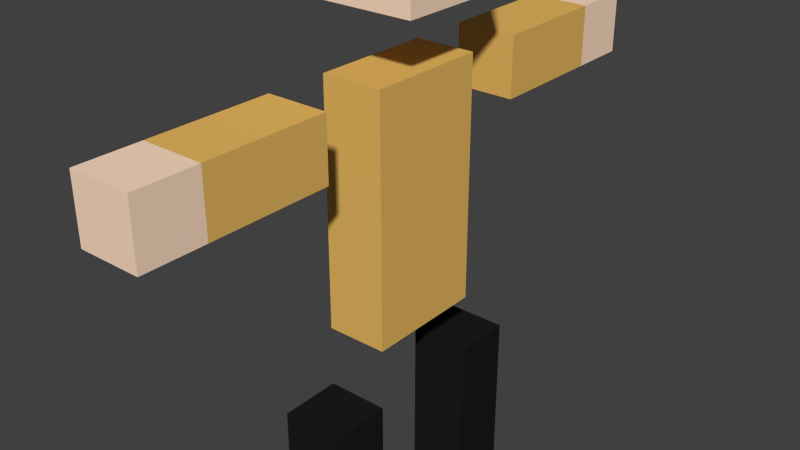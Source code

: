 # Source: villager_paint.blend  (saved by Blender 2.69.0; exported with 4.5.12 LTS)
import bpy
from mathutils import Matrix  # noqa: F401  (used for matrix-valued properties, if any)

bpy.ops.wm.read_factory_settings(use_empty=True)
scene = bpy.context.scene
scene.name = 'Scene'

# ---- collections
col_collection_1 = bpy.data.collections.new('Collection 1'); scene.collection.children.link(col_collection_1)

# ---- materials (node trees are filled in below, after node groups)
mat_shirt = bpy.data.materials.new('shirt')
mat_shirt.alpha_threshold = 0.0
mat_shirt.use_transparent_shadow = False
mat_shirt.diffuse_color = (0.8, 0.4846, 0.1193, 1.0)
mat_shirt.roughness = 0.5
mat_shirt.line_color = (0.0, 0.0, 0.0, 1.0)
mat_skin = bpy.data.materials.new('skin')
mat_skin.alpha_threshold = 0.0
mat_skin.use_transparent_shadow = False
mat_skin.diffuse_color = (1.0, 0.7379, 0.552, 1.0)
mat_skin.roughness = 0.5
mat_skin.line_color = (0.0, 0.0, 0.0, 1.0)
mat_pants = bpy.data.materials.new('pants')
mat_pants.alpha_threshold = 0.0
mat_pants.use_transparent_shadow = False
mat_pants.diffuse_color = (0.01222, 0.01222, 0.01222, 1.0)
mat_pants.roughness = 0.5
mat_pants.line_color = (0.0, 0.0, 0.0, 1.0)

# ---- material node trees

# ---- world
world_world = bpy.data.worlds.new('World'); scene.world = world_world
world_world.color = (0.05088, 0.05088, 0.05088)
world_world.use_sun_shadow = False
world_world.sun_shadow_jitter_overblur = 0.0
world_world.cycles.sampling_method = 'MANUAL'
world_world.cycles.sample_map_resolution = 256

# ---- meshes
me_villagermesh = bpy.data.meshes.new('villagerMesh')
me_villagermesh.from_pydata([(1.0, -1.0, -3.0), (1.0, -2.0, -3.0), (-1.0, -2.0, -3.0), (-1.0, -1.0, -3.0), (1.0, -1.0, -1.5), (1.0, -2.0, -1.5), (-1.0, -2.0, -1.5), (-1.0, -1.0, -1.5), (1.0, 2.0, -3.0), (1.0, 1.0, -3.0), (-1.0, 1.0, -3.0), (-1.0, 2.0, -3.0), (1.0, 2.0, -1.5), (1.0, 1.0, -1.5), (-1.0, 1.0, -1.5), (-1.0, 2.0, -1.5), (1.0, 5.0, 1.0), (1.0, 5.0, 0.5), (-1.0, 5.0, 0.5), (-1.0, 5.0, 1.0), (1.0, 2.0, 1.0), (1.0, 2.0, 0.5), (-1.0, 2.0, 0.5), (-1.0, 2.0, 1.0), (1.0, -2.0, 1.0), (1.0, -2.0, 0.5), (-1.0, -2.0, 0.5), (-1.0, -2.0, 1.0), (1.0, -5.0, 1.0), (1.0, -5.0, 0.5), (-1.0, -5.0, 0.5), (-1.0, -5.0, 1.0), (1.0, 1.0, -1.0), (1.0, -1.0, -1.0), (-1.0, -1.0, -1.0), (-1.0, 1.0, -1.0), (1.0, 1.0, 1.0), (1.0, -1.0, 1.0), (-1.0, -1.0, 1.0), (-1.0, 1.0, 1.0), (2.0, 1.0, 1.5), (2.0, -1.0, 1.5), (-2.0, -1.0, 1.5), (-2.0, 1.0, 1.5), (2.0, 1.0, 2.5), (2.0, -1.0, 2.5), (-2.0, -1.0, 2.5), (-2.0, 1.0, 2.5), (1.0, 4.0, 1.0), (1.0, 4.0, 0.5), (-1.0, 4.0, 0.5), (-1.0, 4.0, 1.0), (1.0, -4.0, 1.0), (1.0, -4.0, 0.5), (-1.0, -4.0, 0.5), (-1.0, -4.0, 1.0)], [], [(0, 1, 2, 3), (4, 7, 6, 5), (0, 4, 5, 1), (1, 5, 6, 2), (2, 6, 7, 3), (4, 0, 3, 7), (8, 9, 10, 11), (12, 15, 14, 13), (8, 12, 13, 9), (9, 13, 14, 10), (10, 14, 15, 11), (12, 8, 11, 15), (16, 17, 18, 19), (20, 23, 22, 21), (48, 20, 21, 49), (49, 21, 22, 50), (50, 22, 23, 51), (48, 16, 19, 51), (24, 25, 26, 27), (28, 31, 30, 29), (52, 28, 29, 53), (53, 29, 30, 54), (54, 30, 31, 55), (52, 24, 27, 55), (32, 33, 34, 35), (36, 39, 38, 37), (32, 36, 37, 33), (33, 37, 38, 34), (34, 38, 39, 35), (36, 32, 35, 39), (40, 41, 42, 43), (44, 47, 46, 45), (40, 44, 45, 41), (41, 45, 46, 42), (42, 46, 47, 43), (44, 40, 43, 47), (16, 48, 49, 17), (17, 49, 50, 18), (18, 50, 51, 19), (20, 48, 51, 23), (24, 52, 53, 25), (25, 53, 54, 26), (26, 54, 55, 27), (28, 52, 55, 31)])
me_villagermesh.polygons.foreach_set('material_index', [2, 2, 2, 2, 2, 2, 2, 2, 2, 2, 2, 2, 1, 0, 0, 0, 0, 1, 0, 1, 1, 1, 1, 0, 0, 0, 0, 0, 0, 0, 1, 1, 1, 1, 1, 1, 1, 1, 1, 0, 0, 0, 0, 1])
me_villagermesh.materials.append(mat_shirt)
me_villagermesh.materials.append(mat_skin)
me_villagermesh.materials.append(mat_pants)
me_villagermesh.use_remesh_preserve_volume = False
me_villagermesh.use_remesh_preserve_attributes = False
me_villagermesh.use_mirror_vertex_groups = False
me_villagermesh.update()
arm_villager_armature = bpy.data.armatures.new('villager_armature')  # bones are not reproduced

# ---- objects
ob_villager = bpy.data.objects.new('villager', arm_villager_armature)
ob_villager_mesh = bpy.data.objects.new('villager_mesh', me_villagermesh)

# ---- transforms, parenting, visibility, modifiers, constraints
ob_villager.location = (0.0, 0.0, 3.0)
ob_villager.lineart.crease_threshold = 0.0
ob_villager_mesh.parent = ob_villager
ob_villager_mesh.matrix_parent_inverse = Matrix(((1.0, 0.0, 0.0, 0.0), (0.0, 1.0, 0.0, 0.0), (0.0, 0.0, 1.0, 3.0), (0.0, 0.0, 0.0, 1.0)))
ob_villager_mesh.location = (0.0, 0.0, -1.0)
ob_villager_mesh.scale = (0.5, 1.0, 2.0)
ob_villager_mesh.lock_rotations_4d = False
ob_villager_mesh.empty_display_type = 'ARROWS'
ob_villager_mesh.lineart.crease_threshold = 0.0
_vg = ob_villager_mesh.vertex_groups.new(name='body')
_vg.add([32, 33, 34, 35, 36, 37, 38, 39], 1.0, 'REPLACE')
_vg = ob_villager_mesh.vertex_groups.new(name='arm.R')
_vg.add([24, 25, 26, 27, 28, 29, 30, 31, 52, 53, 54, 55], 1.0, 'REPLACE')
_vg = ob_villager_mesh.vertex_groups.new(name='hand.R')
_vg.add([28, 29, 30, 31, 52, 53, 54, 55], 1.0, 'REPLACE')
_vg = ob_villager_mesh.vertex_groups.new(name='arm.L')
_vg.add([16, 17, 18, 19, 20, 21, 22, 23, 48, 49, 50, 51], 1.0, 'REPLACE')
_vg = ob_villager_mesh.vertex_groups.new(name='hand.L')
_vg.add([16, 17, 18, 19, 48, 49, 50, 51], 1.0, 'REPLACE')
_vg = ob_villager_mesh.vertex_groups.new(name='leg.L')
_vg.add([8, 9, 10, 11, 12, 13, 14, 15], 1.0, 'REPLACE')
_vg = ob_villager_mesh.vertex_groups.new(name='leg.R')
_vg.add([0, 1, 2, 3, 4, 5, 6, 7], 1.0, 'REPLACE')
_vg = ob_villager_mesh.vertex_groups.new(name='head')
_vg.add([40, 41, 42, 43, 44, 45, 46, 47], 1.0, 'REPLACE')
_vg = ob_villager_mesh.vertex_groups.new(name='shirt')
_vg.add([20, 21, 22, 23, 24, 25, 26, 27, 48, 49, 50, 51, 52, 53, 54, 55], 1.0, 'REPLACE')
_m = ob_villager_mesh.modifiers.new('Armature', 'ARMATURE')
_m.object = ob_villager

# ---- collection membership
col_collection_1.objects.link(ob_villager)
col_collection_1.objects.link(ob_villager_mesh)

# ---- scene / render settings (as saved in the file)
scene.frame_start = 1; scene.frame_end = 41; scene.frame_set(1)
scene.render.engine = 'BLENDER_EEVEE_NEXT'
scene.render.image_settings.compression = 90
scene.render.resolution_percentage = 50
scene.render.dither_intensity = 0.0
scene.cycles.use_denoising = False
scene.cycles.samples = 10
scene.cycles.sampling_pattern = 'TABULATED_SOBOL'
scene.cycles.light_sampling_threshold = 0.0
scene.cycles.use_adaptive_sampling = False
scene.cycles.use_light_tree = False
scene.cycles.blur_glossy = 0.0
scene.cycles.volume_bounces = 1
scene.cycles.pixel_filter_type = 'GAUSSIAN'
scene.cycles.sample_clamp_indirect = 0.0
scene.view_settings.view_transform = 'Standard'
bpy.context.view_layer.update()

# ---- added for rendering (the .blend has no active camera and no usable light): camera, sun
cam_auto = bpy.data.cameras.new('AutoCamera')
cam_auto.lens = 50.0
cam_auto.sensor_width = 36.0
cam_auto.clip_end = 1000.0
ob_auto_camera = bpy.data.objects.new('AutoCamera', cam_auto)
scene.collection.objects.link(ob_auto_camera)
ob_auto_camera.location = (9.29839, -11.1581, 11.9387)
ob_auto_camera.rotation_euler = (1.09748, -7.21219e-08, 0.694738)
scene.camera = ob_auto_camera
light_auto_sun = bpy.data.lights.new('AutoSun', 'SUN')
light_auto_sun.energy = 3.0
light_auto_sun.angle = 0.0523599
ob_auto_sun = bpy.data.objects.new('AutoSun', light_auto_sun)
scene.collection.objects.link(ob_auto_sun)
ob_auto_sun.rotation_euler = (0.872665, 0.174533, 0.523599)
bpy.context.view_layer.update()
